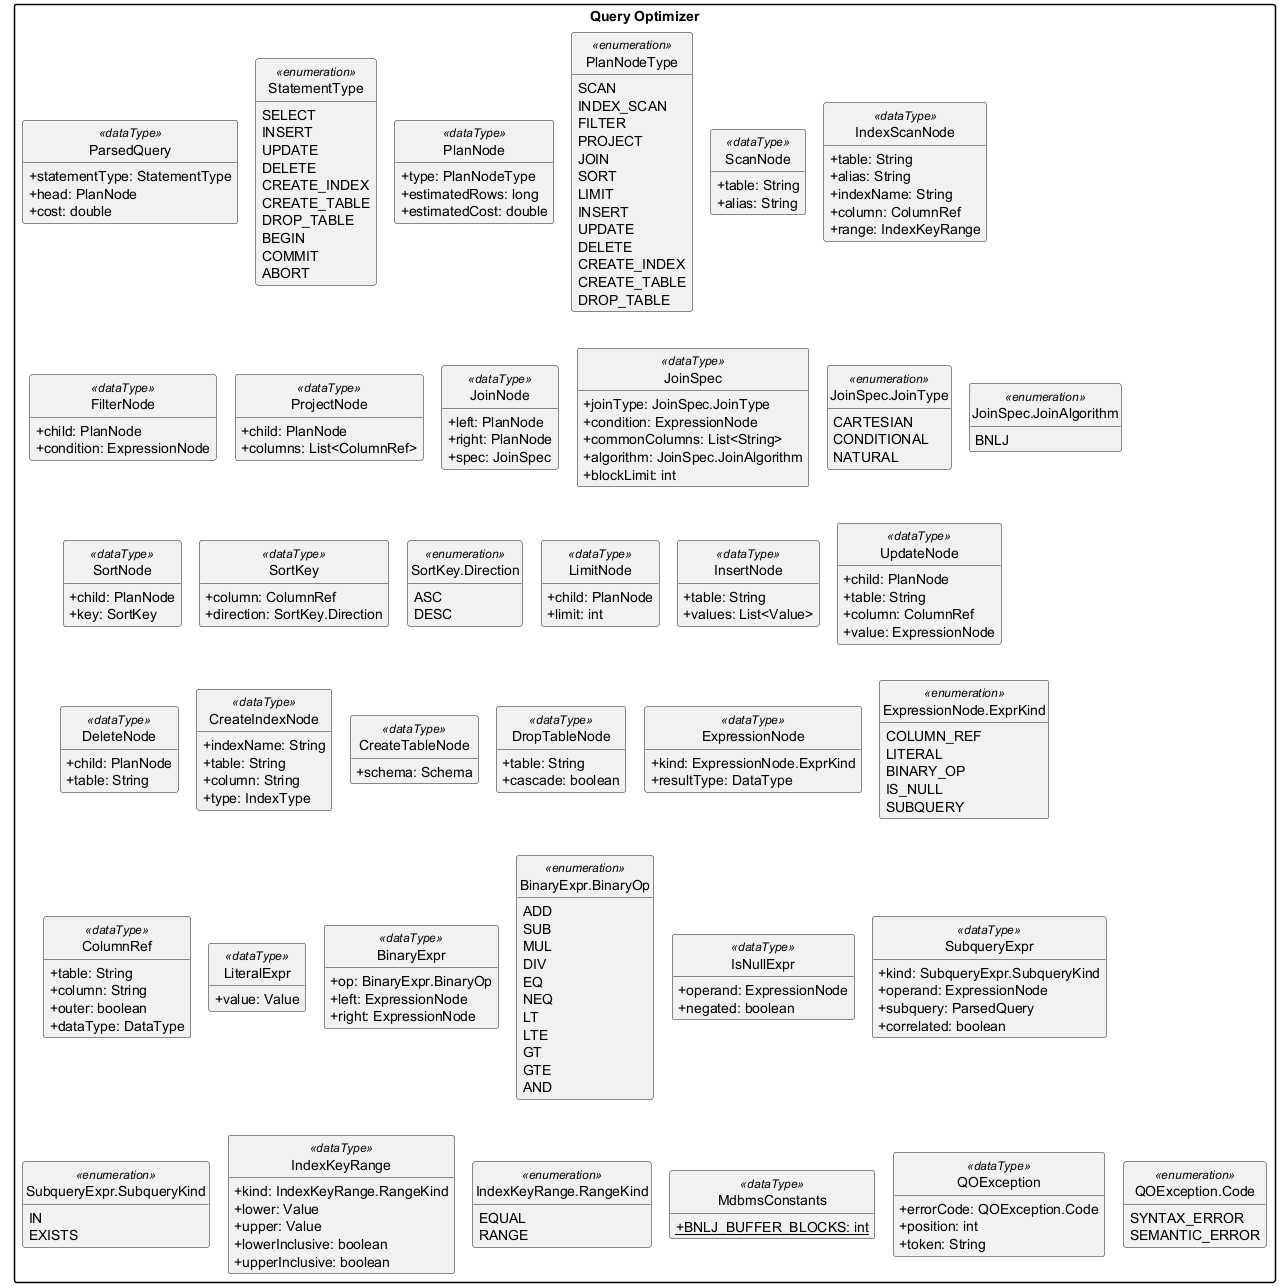

The diagram above was rendered by PlantUML. Its source (embedded in the PNG):
@startuml shared-data-types-qo
' Shared data type milik Query Optimizer, dibuat dari contracts/shared di main.
!pragma layout smetana
set separator none
hide empty members
hide circle
skinparam packageStyle rectangle
skinparam shadowing false
skinparam classAttributeIconSize 0

package "Query Optimizer" {
  class "ParsedQuery" <<dataType>> {
    + statementType: StatementType
    + head: PlanNode
    + cost: double
  }
  enum "StatementType" <<enumeration>> {
    SELECT
    INSERT
    UPDATE
    DELETE
    CREATE_INDEX
    CREATE_TABLE
    DROP_TABLE
    BEGIN
    COMMIT
    ABORT
  }
  class "PlanNode" <<dataType>> {
    + type: PlanNodeType
    + estimatedRows: long
    + estimatedCost: double
  }
  enum "PlanNodeType" <<enumeration>> {
    SCAN
    INDEX_SCAN
    FILTER
    PROJECT
    JOIN
    SORT
    LIMIT
    INSERT
    UPDATE
    DELETE
    CREATE_INDEX
    CREATE_TABLE
    DROP_TABLE
  }
  class "ScanNode" <<dataType>> {
    + table: String
    + alias: String
  }
  class "IndexScanNode" <<dataType>> {
    + table: String
    + alias: String
    + indexName: String
    + column: ColumnRef
    + range: IndexKeyRange
  }
  class "FilterNode" <<dataType>> {
    + child: PlanNode
    + condition: ExpressionNode
  }
  class "ProjectNode" <<dataType>> {
    + child: PlanNode
    + columns: List<ColumnRef>
  }
  class "JoinNode" <<dataType>> {
    + left: PlanNode
    + right: PlanNode
    + spec: JoinSpec
  }
  class "JoinSpec" <<dataType>> {
    + joinType: JoinSpec.JoinType
    + condition: ExpressionNode
    + commonColumns: List<String>
    + algorithm: JoinSpec.JoinAlgorithm
    + blockLimit: int
  }
  enum "JoinSpec.JoinType" <<enumeration>> {
    CARTESIAN
    CONDITIONAL
    NATURAL
  }
  enum "JoinSpec.JoinAlgorithm" <<enumeration>> {
    BNLJ
  }
  class "SortNode" <<dataType>> {
    + child: PlanNode
    + key: SortKey
  }
  class "SortKey" <<dataType>> {
    + column: ColumnRef
    + direction: SortKey.Direction
  }
  enum "SortKey.Direction" <<enumeration>> {
    ASC
    DESC
  }
  class "LimitNode" <<dataType>> {
    + child: PlanNode
    + limit: int
  }
  class "InsertNode" <<dataType>> {
    + table: String
    + values: List<Value>
  }
  class "UpdateNode" <<dataType>> {
    + child: PlanNode
    + table: String
    + column: ColumnRef
    + value: ExpressionNode
  }
  class "DeleteNode" <<dataType>> {
    + child: PlanNode
    + table: String
  }
  class "CreateIndexNode" <<dataType>> {
    + indexName: String
    + table: String
    + column: String
    + type: IndexType
  }
  class "CreateTableNode" <<dataType>> {
    + schema: Schema
  }
  class "DropTableNode" <<dataType>> {
    + table: String
    + cascade: boolean
  }
  class "ExpressionNode" <<dataType>> {
    + kind: ExpressionNode.ExprKind
    + resultType: DataType
  }
  enum "ExpressionNode.ExprKind" <<enumeration>> {
    COLUMN_REF
    LITERAL
    BINARY_OP
    IS_NULL
    SUBQUERY
  }
  class "ColumnRef" <<dataType>> {
    + table: String
    + column: String
    + outer: boolean
    + dataType: DataType
  }
  class "LiteralExpr" <<dataType>> {
    + value: Value
  }
  class "BinaryExpr" <<dataType>> {
    + op: BinaryExpr.BinaryOp
    + left: ExpressionNode
    + right: ExpressionNode
  }
  enum "BinaryExpr.BinaryOp" <<enumeration>> {
    ADD
    SUB
    MUL
    DIV
    EQ
    NEQ
    LT
    LTE
    GT
    GTE
    AND
  }
  class "IsNullExpr" <<dataType>> {
    + operand: ExpressionNode
    + negated: boolean
  }
  class "SubqueryExpr" <<dataType>> {
    + kind: SubqueryExpr.SubqueryKind
    + operand: ExpressionNode
    + subquery: ParsedQuery
    + correlated: boolean
  }
  enum "SubqueryExpr.SubqueryKind" <<enumeration>> {
    IN
    EXISTS
  }
  class "IndexKeyRange" <<dataType>> {
    + kind: IndexKeyRange.RangeKind
    + lower: Value
    + upper: Value
    + lowerInclusive: boolean
    + upperInclusive: boolean
  }
  enum "IndexKeyRange.RangeKind" <<enumeration>> {
    EQUAL
    RANGE
  }
  class "MdbmsConstants" <<dataType>> {
    + {static} BNLJ_BUFFER_BLOCKS: int
  }
  class "QOException" <<dataType>> {
    + errorCode: QOException.Code
    + position: int
    + token: String
  }
  enum "QOException.Code" <<enumeration>> {
    SYNTAX_ERROR
    SEMANTIC_ERROR
  }
}
@enduml